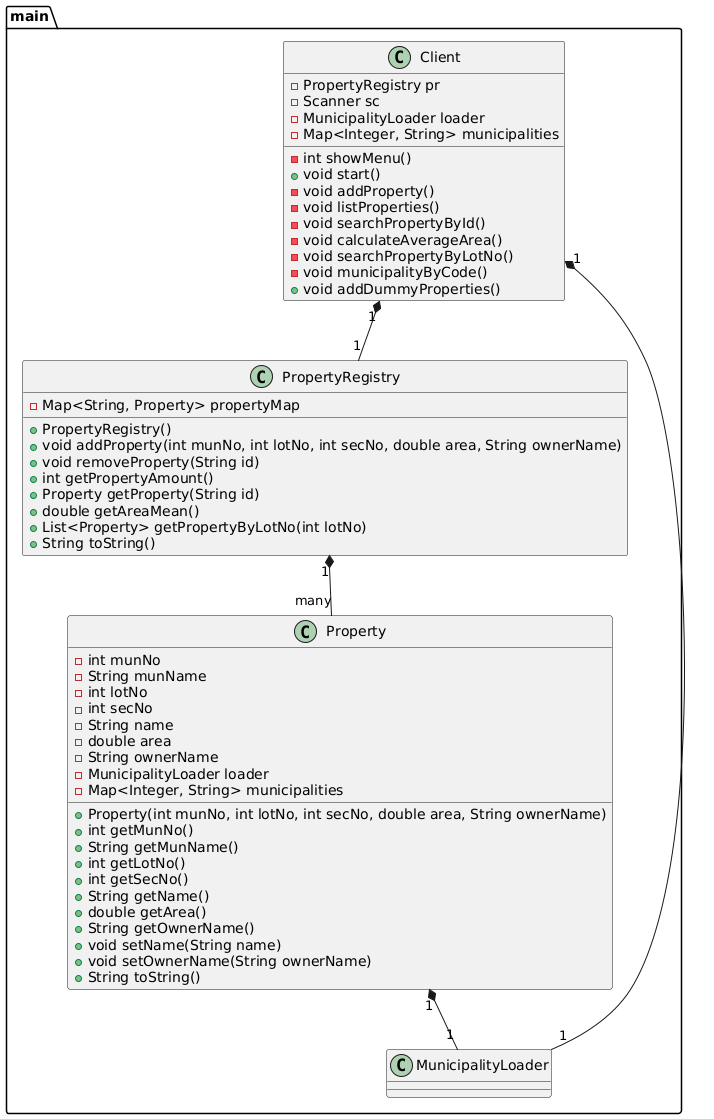

The diagram above was rendered by PlantUML. Its source (embedded in the PNG):
@startuml
package main {

    class Property {
        - int munNo
        - String munName
        - int lotNo
        - int secNo
        - String name
        - double area
        - String ownerName
        - MunicipalityLoader loader
        - Map<Integer, String> municipalities
        + Property(int munNo, int lotNo, int secNo, double area, String ownerName)
        + int getMunNo()
        + String getMunName()
        + int getLotNo()
        + int getSecNo()
        + String getName()
        + double getArea()
        + String getOwnerName()
        + void setName(String name)
        + void setOwnerName(String ownerName)
        + String toString()
    }

    class PropertyRegistry {
        - Map<String, Property> propertyMap
        + PropertyRegistry()
        + void addProperty(int munNo, int lotNo, int secNo, double area, String ownerName)
        + void removeProperty(String id)
        + int getPropertyAmount()
        + Property getProperty(String id)
        + double getAreaMean()
        + List<Property> getPropertyByLotNo(int lotNo)
        + String toString()
    }

    class Client {
        - PropertyRegistry pr
        - Scanner sc
        - MunicipalityLoader loader
        - Map<Integer, String> municipalities
        - int showMenu()
        + void start()
        - void addProperty()
        - void listProperties()
        - void searchPropertyById()
        - void calculateAverageArea()
        - void searchPropertyByLotNo()
        - void municipalityByCode()
        + void addDummyProperties()
    }

    PropertyRegistry "1" *-- "many" Property
    Client "1" *-- "1" PropertyRegistry
    Client "1" *-- "1" MunicipalityLoader
    Property "1" *-- "1" MunicipalityLoader
}
@enduml